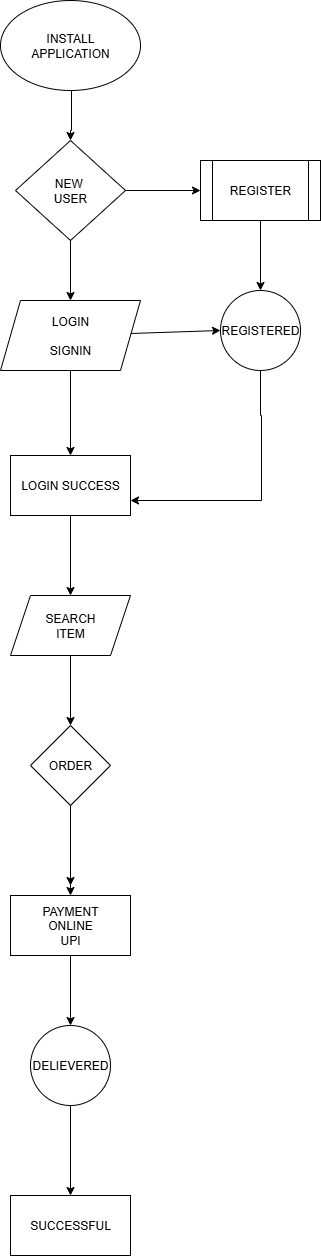

The diagram above was exported from draw.io. Its source (the exported page's mxGraphModel, read from the mxfile embedded in the PNG):
<mxGraphModel dx="1042" dy="562" grid="1" gridSize="10" guides="1" tooltips="1" connect="1" arrows="1" fold="1" page="1" pageScale="1" pageWidth="850" pageHeight="1100" math="0" shadow="0">
  <root>
    <mxCell id="0" />
    <mxCell id="1" parent="0" />
    <mxCell id="pHjsm73ovujRu7J7DZJe-3" value="" style="edgeStyle=orthogonalEdgeStyle;rounded=0;orthogonalLoop=1;jettySize=auto;html=1;entryX=0.5;entryY=0;entryDx=0;entryDy=0;" edge="1" parent="1" source="pHjsm73ovujRu7J7DZJe-1" target="pHjsm73ovujRu7J7DZJe-10">
      <mxGeometry relative="1" as="geometry">
        <mxPoint x="390" y="350" as="targetPoint" />
        <Array as="points">
          <mxPoint x="391" y="350" />
        </Array>
      </mxGeometry>
    </mxCell>
    <mxCell id="pHjsm73ovujRu7J7DZJe-1" value="INSTALL&lt;div&gt;APPLICATION&lt;/div&gt;" style="ellipse;whiteSpace=wrap;html=1;fillColor=light-dark(#FFFFFF,#000099);" vertex="1" parent="1">
      <mxGeometry x="320" y="220" width="140" height="90" as="geometry" />
    </mxCell>
    <mxCell id="pHjsm73ovujRu7J7DZJe-6" value="" style="edgeStyle=orthogonalEdgeStyle;rounded=0;orthogonalLoop=1;jettySize=auto;html=1;" edge="1" parent="1">
      <mxGeometry relative="1" as="geometry">
        <mxPoint x="390" y="430" as="sourcePoint" />
        <mxPoint x="390" y="520" as="targetPoint" />
      </mxGeometry>
    </mxCell>
    <mxCell id="pHjsm73ovujRu7J7DZJe-15" value="" style="edgeStyle=orthogonalEdgeStyle;rounded=0;orthogonalLoop=1;jettySize=auto;html=1;" edge="1" parent="1" source="pHjsm73ovujRu7J7DZJe-10" target="pHjsm73ovujRu7J7DZJe-14">
      <mxGeometry relative="1" as="geometry" />
    </mxCell>
    <mxCell id="pHjsm73ovujRu7J7DZJe-10" value="NEW&amp;nbsp;&lt;div&gt;USER&lt;/div&gt;" style="rhombus;whiteSpace=wrap;html=1;fillColor=light-dark(#FFFFFF,#00FF80);" vertex="1" parent="1">
      <mxGeometry x="335" y="360" width="110" height="100" as="geometry" />
    </mxCell>
    <mxCell id="pHjsm73ovujRu7J7DZJe-13" value="" style="edgeStyle=orthogonalEdgeStyle;rounded=0;orthogonalLoop=1;jettySize=auto;html=1;" edge="1" parent="1" source="pHjsm73ovujRu7J7DZJe-11" target="pHjsm73ovujRu7J7DZJe-12">
      <mxGeometry relative="1" as="geometry" />
    </mxCell>
    <mxCell id="pHjsm73ovujRu7J7DZJe-11" value="LOGIN&lt;div&gt;&lt;br&gt;&lt;div&gt;SIGNIN&lt;/div&gt;&lt;/div&gt;" style="shape=parallelogram;perimeter=parallelogramPerimeter;whiteSpace=wrap;html=1;fixedSize=1;fillColor=light-dark(#FFFFFF,#B266FF);strokeColor=light-dark(#000000,#6666FF);" vertex="1" parent="1">
      <mxGeometry x="320" y="520" width="140" height="70" as="geometry" />
    </mxCell>
    <mxCell id="pHjsm73ovujRu7J7DZJe-22" value="" style="edgeStyle=orthogonalEdgeStyle;rounded=0;orthogonalLoop=1;jettySize=auto;html=1;" edge="1" parent="1" source="pHjsm73ovujRu7J7DZJe-12" target="pHjsm73ovujRu7J7DZJe-21">
      <mxGeometry relative="1" as="geometry" />
    </mxCell>
    <mxCell id="pHjsm73ovujRu7J7DZJe-12" value="LOGIN SUCCESS" style="whiteSpace=wrap;html=1;fillColor=light-dark(#FFFFFF,#FF0000);strokeColor=light-dark(#000000,#6666FF);" vertex="1" parent="1">
      <mxGeometry x="330" y="675" width="120" height="60" as="geometry" />
    </mxCell>
    <mxCell id="pHjsm73ovujRu7J7DZJe-17" value="" style="edgeStyle=orthogonalEdgeStyle;rounded=0;orthogonalLoop=1;jettySize=auto;html=1;" edge="1" parent="1" source="pHjsm73ovujRu7J7DZJe-14" target="pHjsm73ovujRu7J7DZJe-16">
      <mxGeometry relative="1" as="geometry" />
    </mxCell>
    <mxCell id="pHjsm73ovujRu7J7DZJe-14" value="REGISTER" style="shape=process;whiteSpace=wrap;html=1;backgroundOutline=1;fillColor=light-dark(#FFFFFF,#7F00FF);" vertex="1" parent="1">
      <mxGeometry x="520" y="380" width="120" height="60" as="geometry" />
    </mxCell>
    <mxCell id="pHjsm73ovujRu7J7DZJe-19" value="" style="edgeStyle=orthogonalEdgeStyle;rounded=0;orthogonalLoop=1;jettySize=auto;html=1;entryX=1;entryY=0.75;entryDx=0;entryDy=0;strokeColor=light-dark(#000000,#CC0066);" edge="1" parent="1" source="pHjsm73ovujRu7J7DZJe-16" target="pHjsm73ovujRu7J7DZJe-12">
      <mxGeometry relative="1" as="geometry">
        <mxPoint x="580" y="680" as="targetPoint" />
        <Array as="points">
          <mxPoint x="580" y="635" />
          <mxPoint x="581" y="635" />
          <mxPoint x="581" y="720" />
        </Array>
      </mxGeometry>
    </mxCell>
    <mxCell id="pHjsm73ovujRu7J7DZJe-16" value="REGISTERED" style="ellipse;whiteSpace=wrap;html=1;fillColor=light-dark(#FFFFFF,#7F00FF);" vertex="1" parent="1">
      <mxGeometry x="540" y="510" width="80" height="80" as="geometry" />
    </mxCell>
    <mxCell id="pHjsm73ovujRu7J7DZJe-20" value="" style="endArrow=classic;html=1;rounded=0;entryX=0;entryY=0.5;entryDx=0;entryDy=0;strokeColor=light-dark(#000000,#FF33FF);" edge="1" parent="1" source="pHjsm73ovujRu7J7DZJe-11" target="pHjsm73ovujRu7J7DZJe-16">
      <mxGeometry width="50" height="50" relative="1" as="geometry">
        <mxPoint x="470" y="575" as="sourcePoint" />
        <mxPoint x="520" y="525" as="targetPoint" />
      </mxGeometry>
    </mxCell>
    <mxCell id="pHjsm73ovujRu7J7DZJe-24" value="" style="edgeStyle=orthogonalEdgeStyle;rounded=0;orthogonalLoop=1;jettySize=auto;html=1;" edge="1" parent="1" source="pHjsm73ovujRu7J7DZJe-21" target="pHjsm73ovujRu7J7DZJe-23">
      <mxGeometry relative="1" as="geometry" />
    </mxCell>
    <mxCell id="pHjsm73ovujRu7J7DZJe-21" value="SEARCH&lt;div&gt;ITEM&lt;/div&gt;" style="shape=parallelogram;perimeter=parallelogramPerimeter;whiteSpace=wrap;html=1;fixedSize=1;fillColor=light-dark(#FFFFFF,#FF0080);strokeColor=light-dark(#000000,#6666FF);" vertex="1" parent="1">
      <mxGeometry x="330" y="815" width="120" height="60" as="geometry" />
    </mxCell>
    <mxCell id="pHjsm73ovujRu7J7DZJe-26" value="" style="edgeStyle=orthogonalEdgeStyle;rounded=0;orthogonalLoop=1;jettySize=auto;html=1;" edge="1" parent="1" source="pHjsm73ovujRu7J7DZJe-23">
      <mxGeometry relative="1" as="geometry">
        <mxPoint x="390" y="1105" as="targetPoint" />
      </mxGeometry>
    </mxCell>
    <mxCell id="pHjsm73ovujRu7J7DZJe-28" value="" style="edgeStyle=orthogonalEdgeStyle;rounded=0;orthogonalLoop=1;jettySize=auto;html=1;" edge="1" parent="1" source="pHjsm73ovujRu7J7DZJe-23" target="pHjsm73ovujRu7J7DZJe-27">
      <mxGeometry relative="1" as="geometry" />
    </mxCell>
    <mxCell id="pHjsm73ovujRu7J7DZJe-23" value="&lt;span style=&quot;background-color: transparent; color: light-dark(rgb(0, 0, 0), rgb(255, 255, 255));&quot;&gt;ORDER&lt;/span&gt;" style="rhombus;whiteSpace=wrap;html=1;fillColor=light-dark(#FFFFFF,#FF0080);strokeColor=light-dark(#000000,#6666FF);" vertex="1" parent="1">
      <mxGeometry x="350" y="945" width="80" height="80" as="geometry" />
    </mxCell>
    <mxCell id="pHjsm73ovujRu7J7DZJe-30" value="" style="edgeStyle=orthogonalEdgeStyle;rounded=0;orthogonalLoop=1;jettySize=auto;html=1;" edge="1" parent="1" source="pHjsm73ovujRu7J7DZJe-27" target="pHjsm73ovujRu7J7DZJe-29">
      <mxGeometry relative="1" as="geometry" />
    </mxCell>
    <mxCell id="pHjsm73ovujRu7J7DZJe-27" value="PAYMENT&lt;div&gt;ONLINE&lt;/div&gt;&lt;div&gt;UPI&lt;/div&gt;" style="whiteSpace=wrap;html=1;fillColor=light-dark(#FFFFFF,#FF0080);strokeColor=light-dark(#000000,#6666FF);" vertex="1" parent="1">
      <mxGeometry x="330" y="1115" width="120" height="60" as="geometry" />
    </mxCell>
    <mxCell id="pHjsm73ovujRu7J7DZJe-32" value="" style="edgeStyle=orthogonalEdgeStyle;rounded=0;orthogonalLoop=1;jettySize=auto;html=1;" edge="1" parent="1" source="pHjsm73ovujRu7J7DZJe-29" target="pHjsm73ovujRu7J7DZJe-31">
      <mxGeometry relative="1" as="geometry" />
    </mxCell>
    <mxCell id="pHjsm73ovujRu7J7DZJe-29" value="DELIEVERED" style="ellipse;whiteSpace=wrap;html=1;fillColor=light-dark(#FFFFFF,#FF0080);strokeColor=light-dark(#000000,#6666FF);" vertex="1" parent="1">
      <mxGeometry x="350" y="1245" width="80" height="80" as="geometry" />
    </mxCell>
    <mxCell id="pHjsm73ovujRu7J7DZJe-31" value="SUCCESSFUL" style="whiteSpace=wrap;html=1;fillColor=light-dark(#FFFFFF,#FF0080);strokeColor=light-dark(#000000,#6666FF);" vertex="1" parent="1">
      <mxGeometry x="330" y="1415" width="120" height="60" as="geometry" />
    </mxCell>
  </root>
</mxGraphModel>